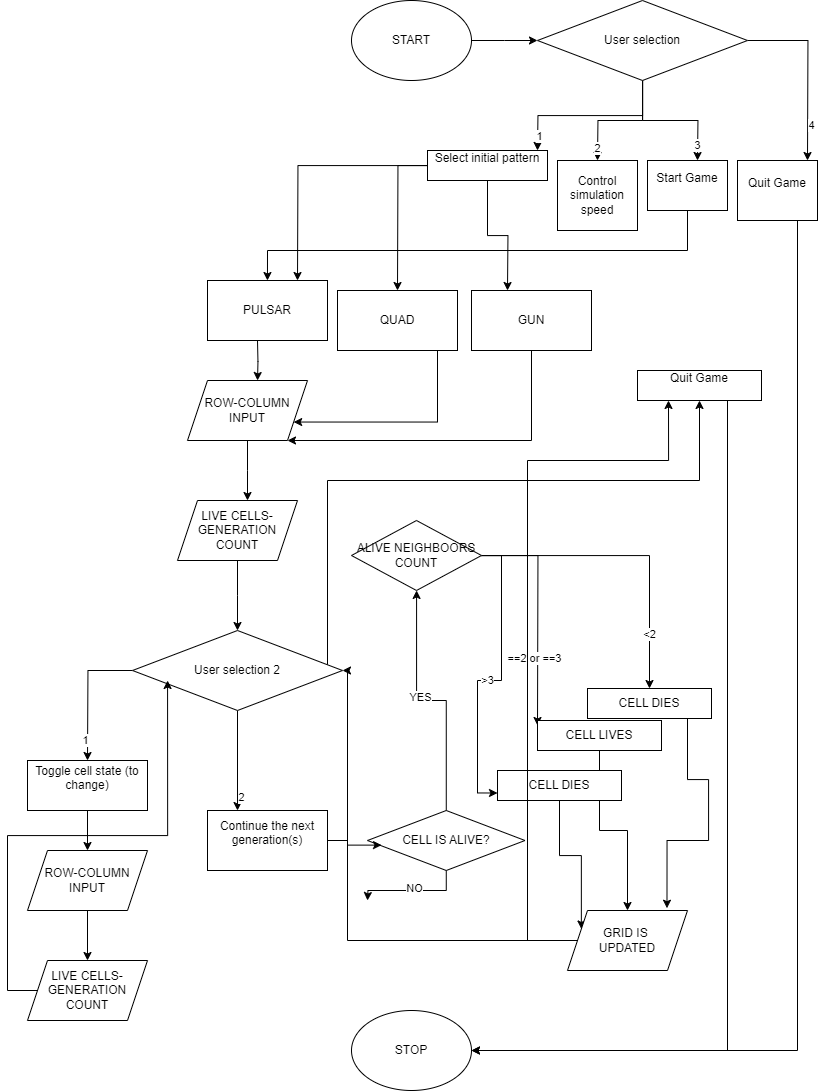

The diagram above was exported from draw.io. Its source (the exported page's mxGraphModel, read from the mxfile embedded in the PNG):
<mxGraphModel dx="948" dy="760" grid="1" gridSize="10" guides="1" tooltips="1" connect="1" arrows="1" fold="1" page="1" pageScale="1" pageWidth="827" pageHeight="1169" math="0" shadow="0">
  <root>
    <mxCell id="0" />
    <mxCell id="1" parent="0" />
    <mxCell id="fKqGx-x6fwDlLYRZ1Em--13" style="edgeStyle=orthogonalEdgeStyle;rounded=0;orthogonalLoop=1;jettySize=auto;html=1;" edge="1" parent="1" source="fKqGx-x6fwDlLYRZ1Em--1">
      <mxGeometry relative="1" as="geometry">
        <mxPoint x="540" y="70" as="targetPoint" />
      </mxGeometry>
    </mxCell>
    <mxCell id="fKqGx-x6fwDlLYRZ1Em--1" value="START" style="ellipse;whiteSpace=wrap;html=1;" vertex="1" parent="1">
      <mxGeometry x="354" y="30" width="120" height="80" as="geometry" />
    </mxCell>
    <mxCell id="fKqGx-x6fwDlLYRZ1Em--2" value="STOP" style="ellipse;whiteSpace=wrap;html=1;" vertex="1" parent="1">
      <mxGeometry x="354" y="1040" width="120" height="80" as="geometry" />
    </mxCell>
    <mxCell id="fKqGx-x6fwDlLYRZ1Em--15" style="edgeStyle=orthogonalEdgeStyle;rounded=0;orthogonalLoop=1;jettySize=auto;html=1;" edge="1" parent="1" source="fKqGx-x6fwDlLYRZ1Em--14">
      <mxGeometry relative="1" as="geometry">
        <mxPoint x="540" y="180" as="targetPoint" />
      </mxGeometry>
    </mxCell>
    <mxCell id="fKqGx-x6fwDlLYRZ1Em--23" value="1" style="edgeLabel;html=1;align=center;verticalAlign=middle;resizable=0;points=[];" vertex="1" connectable="0" parent="fKqGx-x6fwDlLYRZ1Em--15">
      <mxGeometry x="0.8409" y="1" relative="1" as="geometry">
        <mxPoint as="offset" />
      </mxGeometry>
    </mxCell>
    <mxCell id="fKqGx-x6fwDlLYRZ1Em--16" style="edgeStyle=orthogonalEdgeStyle;rounded=0;orthogonalLoop=1;jettySize=auto;html=1;" edge="1" parent="1" source="fKqGx-x6fwDlLYRZ1Em--14">
      <mxGeometry relative="1" as="geometry">
        <mxPoint x="600" y="190" as="targetPoint" />
      </mxGeometry>
    </mxCell>
    <mxCell id="fKqGx-x6fwDlLYRZ1Em--22" value="2" style="edgeLabel;html=1;align=center;verticalAlign=middle;resizable=0;points=[];" vertex="1" connectable="0" parent="fKqGx-x6fwDlLYRZ1Em--16">
      <mxGeometry x="0.8033" y="-1" relative="1" as="geometry">
        <mxPoint as="offset" />
      </mxGeometry>
    </mxCell>
    <mxCell id="fKqGx-x6fwDlLYRZ1Em--17" style="edgeStyle=orthogonalEdgeStyle;rounded=0;orthogonalLoop=1;jettySize=auto;html=1;" edge="1" parent="1" source="fKqGx-x6fwDlLYRZ1Em--14">
      <mxGeometry relative="1" as="geometry">
        <mxPoint x="700" y="190" as="targetPoint" />
      </mxGeometry>
    </mxCell>
    <mxCell id="fKqGx-x6fwDlLYRZ1Em--21" value="3" style="edgeLabel;html=1;align=center;verticalAlign=middle;resizable=0;points=[];" vertex="1" connectable="0" parent="fKqGx-x6fwDlLYRZ1Em--17">
      <mxGeometry x="0.7726" y="-1" relative="1" as="geometry">
        <mxPoint as="offset" />
      </mxGeometry>
    </mxCell>
    <mxCell id="fKqGx-x6fwDlLYRZ1Em--18" style="edgeStyle=orthogonalEdgeStyle;rounded=0;orthogonalLoop=1;jettySize=auto;html=1;" edge="1" parent="1" source="fKqGx-x6fwDlLYRZ1Em--14">
      <mxGeometry relative="1" as="geometry">
        <mxPoint x="810" y="190" as="targetPoint" />
      </mxGeometry>
    </mxCell>
    <mxCell id="fKqGx-x6fwDlLYRZ1Em--20" value="4" style="edgeLabel;html=1;align=center;verticalAlign=middle;resizable=0;points=[];" vertex="1" connectable="0" parent="fKqGx-x6fwDlLYRZ1Em--18">
      <mxGeometry x="0.6108" y="3" relative="1" as="geometry">
        <mxPoint as="offset" />
      </mxGeometry>
    </mxCell>
    <mxCell id="fKqGx-x6fwDlLYRZ1Em--14" value="User selection" style="rhombus;whiteSpace=wrap;html=1;" vertex="1" parent="1">
      <mxGeometry x="540" y="30" width="210" height="80" as="geometry" />
    </mxCell>
    <mxCell id="fKqGx-x6fwDlLYRZ1Em--31" style="edgeStyle=orthogonalEdgeStyle;rounded=0;orthogonalLoop=1;jettySize=auto;html=1;" edge="1" parent="1" source="fKqGx-x6fwDlLYRZ1Em--24">
      <mxGeometry relative="1" as="geometry">
        <mxPoint x="300" y="310" as="targetPoint" />
      </mxGeometry>
    </mxCell>
    <mxCell id="fKqGx-x6fwDlLYRZ1Em--32" style="edgeStyle=orthogonalEdgeStyle;rounded=0;orthogonalLoop=1;jettySize=auto;html=1;" edge="1" parent="1" source="fKqGx-x6fwDlLYRZ1Em--24">
      <mxGeometry relative="1" as="geometry">
        <mxPoint x="400" y="320" as="targetPoint" />
      </mxGeometry>
    </mxCell>
    <mxCell id="fKqGx-x6fwDlLYRZ1Em--33" style="edgeStyle=orthogonalEdgeStyle;rounded=0;orthogonalLoop=1;jettySize=auto;html=1;" edge="1" parent="1" source="fKqGx-x6fwDlLYRZ1Em--24">
      <mxGeometry relative="1" as="geometry">
        <mxPoint x="510" y="320" as="targetPoint" />
      </mxGeometry>
    </mxCell>
    <mxCell id="fKqGx-x6fwDlLYRZ1Em--24" value="&lt;div&gt;Select initial pattern&lt;/div&gt;&lt;div&gt;&lt;br&gt;&lt;/div&gt;" style="rounded=0;whiteSpace=wrap;html=1;" vertex="1" parent="1">
      <mxGeometry x="430" y="180" width="120" height="30" as="geometry" />
    </mxCell>
    <mxCell id="fKqGx-x6fwDlLYRZ1Em--25" value="&lt;div&gt;Control simulation speed&lt;br&gt;&lt;/div&gt;" style="rounded=0;whiteSpace=wrap;html=1;" vertex="1" parent="1">
      <mxGeometry x="560" y="190" width="80" height="70" as="geometry" />
    </mxCell>
    <mxCell id="fKqGx-x6fwDlLYRZ1Em--40" style="edgeStyle=orthogonalEdgeStyle;rounded=0;orthogonalLoop=1;jettySize=auto;html=1;" edge="1" parent="1" source="fKqGx-x6fwDlLYRZ1Em--26">
      <mxGeometry relative="1" as="geometry">
        <mxPoint x="269.9565217391305" y="310" as="targetPoint" />
        <Array as="points">
          <mxPoint x="690" y="280" />
          <mxPoint x="270" y="280" />
        </Array>
      </mxGeometry>
    </mxCell>
    <mxCell id="fKqGx-x6fwDlLYRZ1Em--26" value="&lt;div&gt;&lt;div&gt;Start Game&lt;/div&gt;&lt;/div&gt;&lt;div&gt;&lt;br&gt;&lt;/div&gt;" style="rounded=0;whiteSpace=wrap;html=1;" vertex="1" parent="1">
      <mxGeometry x="650" y="190" width="80" height="50" as="geometry" />
    </mxCell>
    <mxCell id="fKqGx-x6fwDlLYRZ1Em--29" style="edgeStyle=orthogonalEdgeStyle;rounded=0;orthogonalLoop=1;jettySize=auto;html=1;entryX=1;entryY=0.5;entryDx=0;entryDy=0;" edge="1" parent="1" source="fKqGx-x6fwDlLYRZ1Em--27" target="fKqGx-x6fwDlLYRZ1Em--2">
      <mxGeometry relative="1" as="geometry">
        <Array as="points">
          <mxPoint x="800" y="1080" />
        </Array>
      </mxGeometry>
    </mxCell>
    <mxCell id="fKqGx-x6fwDlLYRZ1Em--27" value="&lt;div&gt;Quit Game&lt;/div&gt;&lt;div&gt;&lt;br&gt;&lt;/div&gt;" style="rounded=0;whiteSpace=wrap;html=1;" vertex="1" parent="1">
      <mxGeometry x="740" y="190" width="80" height="60" as="geometry" />
    </mxCell>
    <mxCell id="fKqGx-x6fwDlLYRZ1Em--41" style="edgeStyle=orthogonalEdgeStyle;rounded=0;orthogonalLoop=1;jettySize=auto;html=1;" edge="1" parent="1">
      <mxGeometry relative="1" as="geometry">
        <mxPoint x="260.04" y="410" as="targetPoint" />
        <mxPoint x="259.9965217391305" y="370" as="sourcePoint" />
      </mxGeometry>
    </mxCell>
    <mxCell id="fKqGx-x6fwDlLYRZ1Em--46" style="edgeStyle=orthogonalEdgeStyle;rounded=0;orthogonalLoop=1;jettySize=auto;html=1;" edge="1" parent="1" source="fKqGx-x6fwDlLYRZ1Em--45">
      <mxGeometry relative="1" as="geometry">
        <mxPoint x="250" y="530" as="targetPoint" />
      </mxGeometry>
    </mxCell>
    <mxCell id="fKqGx-x6fwDlLYRZ1Em--45" value="ROW-COLUMN&lt;div&gt;INPUT&lt;/div&gt;" style="shape=parallelogram;perimeter=parallelogramPerimeter;whiteSpace=wrap;html=1;fixedSize=1;" vertex="1" parent="1">
      <mxGeometry x="190" y="410" width="120" height="60" as="geometry" />
    </mxCell>
    <mxCell id="fKqGx-x6fwDlLYRZ1Em--51" style="edgeStyle=orthogonalEdgeStyle;rounded=0;orthogonalLoop=1;jettySize=auto;html=1;" edge="1" parent="1" source="fKqGx-x6fwDlLYRZ1Em--47">
      <mxGeometry relative="1" as="geometry">
        <mxPoint x="240" y="660" as="targetPoint" />
      </mxGeometry>
    </mxCell>
    <mxCell id="fKqGx-x6fwDlLYRZ1Em--47" value="LIVE CELLS-GENERATION COUNT" style="shape=parallelogram;perimeter=parallelogramPerimeter;whiteSpace=wrap;html=1;fixedSize=1;" vertex="1" parent="1">
      <mxGeometry x="180" y="530" width="120" height="60" as="geometry" />
    </mxCell>
    <mxCell id="fKqGx-x6fwDlLYRZ1Em--48" value="PULSAR" style="rounded=0;whiteSpace=wrap;html=1;" vertex="1" parent="1">
      <mxGeometry x="210" y="310" width="120" height="60" as="geometry" />
    </mxCell>
    <mxCell id="fKqGx-x6fwDlLYRZ1Em--87" style="edgeStyle=orthogonalEdgeStyle;rounded=0;orthogonalLoop=1;jettySize=auto;html=1;entryX=1;entryY=0.75;entryDx=0;entryDy=0;" edge="1" parent="1" source="fKqGx-x6fwDlLYRZ1Em--49" target="fKqGx-x6fwDlLYRZ1Em--45">
      <mxGeometry relative="1" as="geometry">
        <Array as="points">
          <mxPoint x="440" y="452" />
        </Array>
      </mxGeometry>
    </mxCell>
    <mxCell id="fKqGx-x6fwDlLYRZ1Em--49" value="QUAD" style="rounded=0;whiteSpace=wrap;html=1;" vertex="1" parent="1">
      <mxGeometry x="340" y="320" width="120" height="60" as="geometry" />
    </mxCell>
    <mxCell id="fKqGx-x6fwDlLYRZ1Em--88" style="edgeStyle=orthogonalEdgeStyle;rounded=0;orthogonalLoop=1;jettySize=auto;html=1;" edge="1" parent="1" source="fKqGx-x6fwDlLYRZ1Em--50" target="fKqGx-x6fwDlLYRZ1Em--45">
      <mxGeometry relative="1" as="geometry">
        <Array as="points">
          <mxPoint x="534" y="470" />
        </Array>
      </mxGeometry>
    </mxCell>
    <mxCell id="fKqGx-x6fwDlLYRZ1Em--50" value="GUN" style="rounded=0;whiteSpace=wrap;html=1;" vertex="1" parent="1">
      <mxGeometry x="474" y="320" width="120" height="60" as="geometry" />
    </mxCell>
    <mxCell id="fKqGx-x6fwDlLYRZ1Em--53" style="edgeStyle=orthogonalEdgeStyle;rounded=0;orthogonalLoop=1;jettySize=auto;html=1;" edge="1" parent="1" source="fKqGx-x6fwDlLYRZ1Em--52" target="fKqGx-x6fwDlLYRZ1Em--60">
      <mxGeometry relative="1" as="geometry">
        <mxPoint x="410.0000000000001" y="710" as="targetPoint" />
        <Array as="points">
          <mxPoint x="330" y="510" />
          <mxPoint x="702" y="510" />
        </Array>
      </mxGeometry>
    </mxCell>
    <mxCell id="fKqGx-x6fwDlLYRZ1Em--54" style="edgeStyle=orthogonalEdgeStyle;rounded=0;orthogonalLoop=1;jettySize=auto;html=1;entryX=0.25;entryY=0;entryDx=0;entryDy=0;" edge="1" parent="1" source="fKqGx-x6fwDlLYRZ1Em--52" target="fKqGx-x6fwDlLYRZ1Em--61">
      <mxGeometry relative="1" as="geometry">
        <mxPoint x="310" y="770" as="targetPoint" />
      </mxGeometry>
    </mxCell>
    <mxCell id="fKqGx-x6fwDlLYRZ1Em--57" value="2" style="edgeLabel;html=1;align=center;verticalAlign=middle;resizable=0;points=[];" vertex="1" connectable="0" parent="fKqGx-x6fwDlLYRZ1Em--54">
      <mxGeometry x="0.7176" y="3" relative="1" as="geometry">
        <mxPoint as="offset" />
      </mxGeometry>
    </mxCell>
    <mxCell id="fKqGx-x6fwDlLYRZ1Em--55" style="edgeStyle=orthogonalEdgeStyle;rounded=0;orthogonalLoop=1;jettySize=auto;html=1;" edge="1" parent="1" source="fKqGx-x6fwDlLYRZ1Em--52">
      <mxGeometry relative="1" as="geometry">
        <mxPoint x="90" y="790" as="targetPoint" />
      </mxGeometry>
    </mxCell>
    <mxCell id="fKqGx-x6fwDlLYRZ1Em--56" value="1" style="edgeLabel;html=1;align=center;verticalAlign=middle;resizable=0;points=[];" vertex="1" connectable="0" parent="fKqGx-x6fwDlLYRZ1Em--55">
      <mxGeometry x="0.6906" y="-3" relative="1" as="geometry">
        <mxPoint as="offset" />
      </mxGeometry>
    </mxCell>
    <mxCell id="fKqGx-x6fwDlLYRZ1Em--52" value="User selection 2" style="rhombus;whiteSpace=wrap;html=1;" vertex="1" parent="1">
      <mxGeometry x="135" y="660" width="210" height="80" as="geometry" />
    </mxCell>
    <mxCell id="fKqGx-x6fwDlLYRZ1Em--64" style="edgeStyle=orthogonalEdgeStyle;rounded=0;orthogonalLoop=1;jettySize=auto;html=1;" edge="1" parent="1" source="fKqGx-x6fwDlLYRZ1Em--59" target="fKqGx-x6fwDlLYRZ1Em--63">
      <mxGeometry relative="1" as="geometry" />
    </mxCell>
    <mxCell id="fKqGx-x6fwDlLYRZ1Em--59" value="&lt;div&gt;&lt;div&gt;&lt;div&gt;Toggle cell state (to change)&lt;/div&gt;&lt;/div&gt;&lt;/div&gt;&lt;div&gt;&lt;br&gt;&lt;/div&gt;" style="rounded=0;whiteSpace=wrap;html=1;" vertex="1" parent="1">
      <mxGeometry x="30" y="790" width="120" height="50" as="geometry" />
    </mxCell>
    <mxCell id="fKqGx-x6fwDlLYRZ1Em--62" style="edgeStyle=orthogonalEdgeStyle;rounded=0;orthogonalLoop=1;jettySize=auto;html=1;" edge="1" parent="1" source="fKqGx-x6fwDlLYRZ1Em--60" target="fKqGx-x6fwDlLYRZ1Em--2">
      <mxGeometry relative="1" as="geometry">
        <Array as="points">
          <mxPoint x="730" y="1080" />
        </Array>
      </mxGeometry>
    </mxCell>
    <mxCell id="fKqGx-x6fwDlLYRZ1Em--60" value="&lt;div&gt;&lt;div&gt;Quit Game&lt;/div&gt;&lt;/div&gt;&lt;div&gt;&lt;br&gt;&lt;/div&gt;" style="rounded=0;whiteSpace=wrap;html=1;" vertex="1" parent="1">
      <mxGeometry x="640" y="400" width="124" height="30" as="geometry" />
    </mxCell>
    <mxCell id="fKqGx-x6fwDlLYRZ1Em--61" value="&lt;div&gt;&lt;div&gt;Continue the next generation(s)&lt;/div&gt;&lt;/div&gt;&lt;div&gt;&lt;br&gt;&lt;/div&gt;" style="rounded=0;whiteSpace=wrap;html=1;" vertex="1" parent="1">
      <mxGeometry x="210" y="840" width="120" height="60" as="geometry" />
    </mxCell>
    <mxCell id="fKqGx-x6fwDlLYRZ1Em--66" style="edgeStyle=orthogonalEdgeStyle;rounded=0;orthogonalLoop=1;jettySize=auto;html=1;" edge="1" parent="1" source="fKqGx-x6fwDlLYRZ1Em--63" target="fKqGx-x6fwDlLYRZ1Em--65">
      <mxGeometry relative="1" as="geometry" />
    </mxCell>
    <mxCell id="fKqGx-x6fwDlLYRZ1Em--63" value="ROW-COLUMN&lt;div&gt;INPUT&lt;/div&gt;" style="shape=parallelogram;perimeter=parallelogramPerimeter;whiteSpace=wrap;html=1;fixedSize=1;" vertex="1" parent="1">
      <mxGeometry x="30" y="880" width="120" height="60" as="geometry" />
    </mxCell>
    <mxCell id="fKqGx-x6fwDlLYRZ1Em--65" value="LIVE CELLS-GENERATION COUNT" style="shape=parallelogram;perimeter=parallelogramPerimeter;whiteSpace=wrap;html=1;fixedSize=1;" vertex="1" parent="1">
      <mxGeometry x="30" y="990" width="120" height="60" as="geometry" />
    </mxCell>
    <mxCell id="fKqGx-x6fwDlLYRZ1Em--67" style="edgeStyle=orthogonalEdgeStyle;rounded=0;orthogonalLoop=1;jettySize=auto;html=1;entryX=0.167;entryY=0.625;entryDx=0;entryDy=0;entryPerimeter=0;" edge="1" parent="1" source="fKqGx-x6fwDlLYRZ1Em--65" target="fKqGx-x6fwDlLYRZ1Em--52">
      <mxGeometry relative="1" as="geometry">
        <Array as="points">
          <mxPoint x="10" y="1020" />
          <mxPoint x="10" y="865" />
          <mxPoint x="170" y="865" />
        </Array>
      </mxGeometry>
    </mxCell>
    <mxCell id="fKqGx-x6fwDlLYRZ1Em--71" style="edgeStyle=orthogonalEdgeStyle;rounded=0;orthogonalLoop=1;jettySize=auto;html=1;" edge="1" parent="1" source="fKqGx-x6fwDlLYRZ1Em--68" target="fKqGx-x6fwDlLYRZ1Em--76">
      <mxGeometry relative="1" as="geometry">
        <mxPoint x="370" y="790" as="targetPoint" />
      </mxGeometry>
    </mxCell>
    <mxCell id="fKqGx-x6fwDlLYRZ1Em--74" value="YES" style="edgeLabel;html=1;align=center;verticalAlign=middle;resizable=0;points=[];" vertex="1" connectable="0" parent="fKqGx-x6fwDlLYRZ1Em--71">
      <mxGeometry x="0.1458" y="-3" relative="1" as="geometry">
        <mxPoint as="offset" />
      </mxGeometry>
    </mxCell>
    <mxCell id="fKqGx-x6fwDlLYRZ1Em--72" style="edgeStyle=orthogonalEdgeStyle;rounded=0;orthogonalLoop=1;jettySize=auto;html=1;" edge="1" parent="1" source="fKqGx-x6fwDlLYRZ1Em--68">
      <mxGeometry relative="1" as="geometry">
        <mxPoint x="370" y="930" as="targetPoint" />
      </mxGeometry>
    </mxCell>
    <mxCell id="fKqGx-x6fwDlLYRZ1Em--75" value="NO" style="edgeLabel;html=1;align=center;verticalAlign=middle;resizable=0;points=[];" vertex="1" connectable="0" parent="fKqGx-x6fwDlLYRZ1Em--72">
      <mxGeometry x="-0.0396" y="-3" relative="1" as="geometry">
        <mxPoint as="offset" />
      </mxGeometry>
    </mxCell>
    <mxCell id="fKqGx-x6fwDlLYRZ1Em--68" value="CELL IS ALIVE?" style="rhombus;whiteSpace=wrap;html=1;" vertex="1" parent="1">
      <mxGeometry x="370" y="840" width="157.5" height="60" as="geometry" />
    </mxCell>
    <mxCell id="fKqGx-x6fwDlLYRZ1Em--69" style="edgeStyle=orthogonalEdgeStyle;rounded=0;orthogonalLoop=1;jettySize=auto;html=1;entryX=0.089;entryY=0.577;entryDx=0;entryDy=0;entryPerimeter=0;" edge="1" parent="1" source="fKqGx-x6fwDlLYRZ1Em--61" target="fKqGx-x6fwDlLYRZ1Em--68">
      <mxGeometry relative="1" as="geometry" />
    </mxCell>
    <mxCell id="fKqGx-x6fwDlLYRZ1Em--77" style="edgeStyle=orthogonalEdgeStyle;rounded=0;orthogonalLoop=1;jettySize=auto;html=1;" edge="1" parent="1" source="fKqGx-x6fwDlLYRZ1Em--76">
      <mxGeometry relative="1" as="geometry">
        <mxPoint x="540" y="755" as="targetPoint" />
      </mxGeometry>
    </mxCell>
    <mxCell id="fKqGx-x6fwDlLYRZ1Em--90" value="==2 or ==3" style="edgeLabel;html=1;align=center;verticalAlign=middle;resizable=0;points=[];" vertex="1" connectable="0" parent="fKqGx-x6fwDlLYRZ1Em--77">
      <mxGeometry x="0.3987" y="-4" relative="1" as="geometry">
        <mxPoint as="offset" />
      </mxGeometry>
    </mxCell>
    <mxCell id="fKqGx-x6fwDlLYRZ1Em--78" style="edgeStyle=orthogonalEdgeStyle;rounded=0;orthogonalLoop=1;jettySize=auto;html=1;entryX=0;entryY=0.75;entryDx=0;entryDy=0;" edge="1" parent="1" source="fKqGx-x6fwDlLYRZ1Em--76" target="fKqGx-x6fwDlLYRZ1Em--83">
      <mxGeometry relative="1" as="geometry">
        <mxPoint x="590" y="790" as="targetPoint" />
      </mxGeometry>
    </mxCell>
    <mxCell id="fKqGx-x6fwDlLYRZ1Em--89" value="&amp;gt;3" style="edgeLabel;html=1;align=center;verticalAlign=middle;resizable=0;points=[];" vertex="1" connectable="0" parent="fKqGx-x6fwDlLYRZ1Em--78">
      <mxGeometry x="0.0623" y="-1" relative="1" as="geometry">
        <mxPoint as="offset" />
      </mxGeometry>
    </mxCell>
    <mxCell id="fKqGx-x6fwDlLYRZ1Em--79" style="edgeStyle=orthogonalEdgeStyle;rounded=0;orthogonalLoop=1;jettySize=auto;html=1;" edge="1" parent="1" source="fKqGx-x6fwDlLYRZ1Em--76" target="fKqGx-x6fwDlLYRZ1Em--81">
      <mxGeometry relative="1" as="geometry">
        <mxPoint x="590" y="740" as="targetPoint" />
      </mxGeometry>
    </mxCell>
    <mxCell id="fKqGx-x6fwDlLYRZ1Em--91" value="&amp;lt;2" style="edgeLabel;html=1;align=center;verticalAlign=middle;resizable=0;points=[];" vertex="1" connectable="0" parent="fKqGx-x6fwDlLYRZ1Em--79">
      <mxGeometry x="0.6372" y="-1" relative="1" as="geometry">
        <mxPoint as="offset" />
      </mxGeometry>
    </mxCell>
    <mxCell id="fKqGx-x6fwDlLYRZ1Em--76" value="ALIVE NEIGHBOORS COUNT" style="rhombus;whiteSpace=wrap;html=1;" vertex="1" parent="1">
      <mxGeometry x="354" y="550" width="130" height="70" as="geometry" />
    </mxCell>
    <mxCell id="fKqGx-x6fwDlLYRZ1Em--84" style="edgeStyle=orthogonalEdgeStyle;rounded=0;orthogonalLoop=1;jettySize=auto;html=1;entryX=0.829;entryY=-0.038;entryDx=0;entryDy=0;entryPerimeter=0;" edge="1" parent="1" source="fKqGx-x6fwDlLYRZ1Em--81" target="fKqGx-x6fwDlLYRZ1Em--93">
      <mxGeometry relative="1" as="geometry">
        <mxPoint x="680" y="900" as="targetPoint" />
        <Array as="points">
          <mxPoint x="690" y="809" />
          <mxPoint x="711" y="809" />
          <mxPoint x="711" y="870" />
          <mxPoint x="669" y="870" />
        </Array>
      </mxGeometry>
    </mxCell>
    <mxCell id="fKqGx-x6fwDlLYRZ1Em--81" value="CELL DIES" style="rounded=0;whiteSpace=wrap;html=1;" vertex="1" parent="1">
      <mxGeometry x="590" y="718" width="124" height="30" as="geometry" />
    </mxCell>
    <mxCell id="fKqGx-x6fwDlLYRZ1Em--85" style="edgeStyle=orthogonalEdgeStyle;rounded=0;orthogonalLoop=1;jettySize=auto;html=1;entryX=0.5;entryY=0;entryDx=0;entryDy=0;" edge="1" parent="1" source="fKqGx-x6fwDlLYRZ1Em--82" target="fKqGx-x6fwDlLYRZ1Em--93">
      <mxGeometry relative="1" as="geometry">
        <mxPoint x="630" y="930" as="targetPoint" />
      </mxGeometry>
    </mxCell>
    <mxCell id="fKqGx-x6fwDlLYRZ1Em--82" value="&lt;div&gt;&lt;div&gt;CELL LIVES&lt;/div&gt;&lt;/div&gt;" style="rounded=0;whiteSpace=wrap;html=1;" vertex="1" parent="1">
      <mxGeometry x="540" y="750" width="124" height="30" as="geometry" />
    </mxCell>
    <mxCell id="fKqGx-x6fwDlLYRZ1Em--86" style="edgeStyle=orthogonalEdgeStyle;rounded=0;orthogonalLoop=1;jettySize=auto;html=1;entryX=0;entryY=0.25;entryDx=0;entryDy=0;" edge="1" parent="1" source="fKqGx-x6fwDlLYRZ1Em--83" target="fKqGx-x6fwDlLYRZ1Em--93">
      <mxGeometry relative="1" as="geometry">
        <mxPoint x="510" y="960" as="targetPoint" />
      </mxGeometry>
    </mxCell>
    <mxCell id="fKqGx-x6fwDlLYRZ1Em--83" value="&lt;div&gt;&lt;div&gt;CELL DIES&lt;/div&gt;&lt;/div&gt;" style="rounded=0;whiteSpace=wrap;html=1;" vertex="1" parent="1">
      <mxGeometry x="500" y="800" width="124" height="30" as="geometry" />
    </mxCell>
    <mxCell id="fKqGx-x6fwDlLYRZ1Em--94" style="edgeStyle=orthogonalEdgeStyle;rounded=0;orthogonalLoop=1;jettySize=auto;html=1;" edge="1" parent="1" source="fKqGx-x6fwDlLYRZ1Em--93" target="fKqGx-x6fwDlLYRZ1Em--52">
      <mxGeometry relative="1" as="geometry">
        <Array as="points">
          <mxPoint x="350" y="970" />
          <mxPoint x="350" y="700" />
        </Array>
      </mxGeometry>
    </mxCell>
    <mxCell id="fKqGx-x6fwDlLYRZ1Em--95" style="edgeStyle=orthogonalEdgeStyle;rounded=0;orthogonalLoop=1;jettySize=auto;html=1;entryX=0.25;entryY=1;entryDx=0;entryDy=0;" edge="1" parent="1" source="fKqGx-x6fwDlLYRZ1Em--93" target="fKqGx-x6fwDlLYRZ1Em--60">
      <mxGeometry relative="1" as="geometry">
        <Array as="points">
          <mxPoint x="530" y="970" />
          <mxPoint x="530" y="490" />
          <mxPoint x="671" y="490" />
        </Array>
      </mxGeometry>
    </mxCell>
    <mxCell id="fKqGx-x6fwDlLYRZ1Em--93" value="GRID IS&amp;nbsp;&lt;div&gt;UPDATED&lt;/div&gt;" style="shape=parallelogram;perimeter=parallelogramPerimeter;whiteSpace=wrap;html=1;fixedSize=1;" vertex="1" parent="1">
      <mxGeometry x="570" y="940" width="120" height="60" as="geometry" />
    </mxCell>
  </root>
</mxGraphModel>